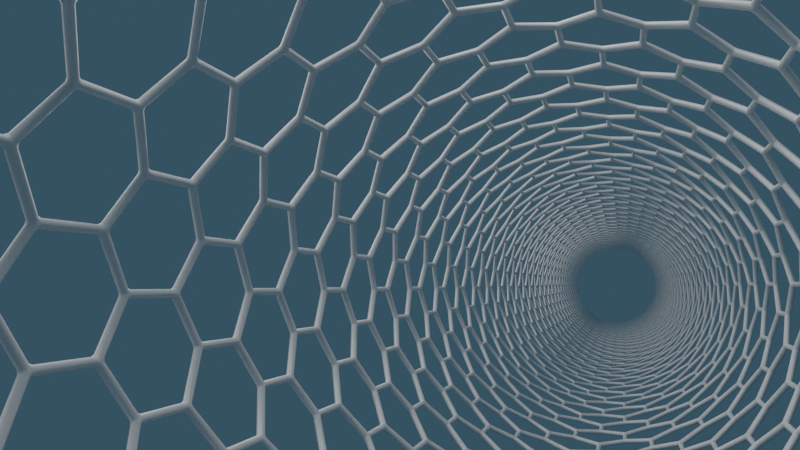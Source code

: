 # Source: blend.blend  (saved by Blender 2.92.15; exported with 4.5.12 LTS)
import bpy
from mathutils import Matrix  # noqa: F401  (used for matrix-valued properties, if any)

bpy.ops.wm.read_factory_settings(use_empty=True)
scene = bpy.context.scene
scene.name = 'Scene'

# ---- collections
col_collection = bpy.data.collections.new('Collection'); scene.collection.children.link(col_collection)

# ---- materials (node trees are filled in below, after node groups)
mat_material_001 = bpy.data.materials.new('Material.001')
mat_material = bpy.data.materials.new('Material')

# ---- material node trees
mat_material_001.use_nodes = True; mat_material_001.node_tree.nodes.clear()
_N = mat_material_001.node_tree.nodes; _L = mat_material_001.node_tree.links
n0 = _N.new('ShaderNodeBsdfPrincipled'); n0.name = 'Principled BSDF'; n0.location = (10, 300)
n0.distribution = 'GGX'
n0.subsurface_method = 'BURLEY'
n0.inputs[2].default_value = 0.2829
n0.inputs[3].default_value = 1.45
n0.inputs[27].default_value = (0.0, 0.0, 0.0, 1.0)
n0.inputs[28].default_value = 1.0
n1 = _N.new('ShaderNodeOutputMaterial'); n1.name = 'Material Output'; n1.location = (300, 300)
_L.new(n0.outputs[0], n1.inputs[0])
n1.is_active_output = True
mat_material.use_nodes = True; mat_material.node_tree.nodes.clear()
_N = mat_material.node_tree.nodes; _L = mat_material.node_tree.links
n0 = _N.new('ShaderNodeBsdfPrincipled'); n0.name = 'Principled BSDF'; n0.location = (10, 300)
n0.distribution = 'GGX'
n0.subsurface_method = 'BURLEY'
n0.inputs[0].default_value = (1.0, 1.0, 1.0, 1.0)
n0.inputs[1].default_value = 1.0
n0.inputs[2].default_value = 0.98
n0.inputs[3].default_value = 1.45
n0.inputs[27].default_value = (0.0, 0.0, 0.0, 1.0)
n0.inputs[28].default_value = 1.0
n1 = _N.new('ShaderNodeOutputMaterial'); n1.name = 'Material Output'; n1.location = (300, 300)
_L.new(n0.outputs[0], n1.inputs[0])
n1.is_active_output = True

# ---- world
world_world = bpy.data.worlds.new('World'); scene.world = world_world
world_world.use_nodes = True; world_world.node_tree.nodes.clear()
_N = world_world.node_tree.nodes; _L = world_world.node_tree.links
n0 = _N.new('ShaderNodeOutputWorld'); n0.name = 'World Output'; n0.location = (300, 300)
n1 = _N.new('ShaderNodeBackground'); n1.name = 'Background'; n1.location = (10, 300)
n1.inputs[0].default_value = (0.01627, 0.03575, 0.05088, 1.0)
n1.inputs[1].default_value = 1.9
_L.new(n1.outputs[0], n0.inputs[0])
n0.is_active_output = True
world_world.color = (0.05088, 0.05088, 0.05088)
world_world.use_sun_shadow = False
world_world.sun_shadow_jitter_overblur = 0.0

# ---- cameras
cam_camera = bpy.data.cameras.new('Camera')
cam_camera.passepartout_alpha = 1.0
cam_camera.lens = 26.8

# ---- lights
light_area = bpy.data.lights.new('Area', 'AREA')
light_area.transmission_factor = 0.0
light_area.energy = 785.4
light_area.shadow_soft_size = 1.0
light_area.shadow_maximum_resolution = 0.006
light_area.use_absolute_resolution = True
light_area.size = 1.0
light_area.size_y = 1.0
light_area_001 = bpy.data.lights.new('Area.001', 'AREA')
light_area_001.transmission_factor = 0.0
light_area_001.energy = 785.4
light_area_001.shadow_soft_size = 1.0
light_area_001.shadow_maximum_resolution = 0.006
light_area_001.use_absolute_resolution = True
light_area_001.size = 1.0
light_area_001.size_y = 1.0
light_area_002 = bpy.data.lights.new('Area.002', 'AREA')
light_area_002.transmission_factor = 0.0
light_area_002.energy = 3927.0
light_area_002.shadow_soft_size = 1.0
light_area_002.shadow_maximum_resolution = 0.006
light_area_002.use_absolute_resolution = True
light_area_002.size = 1.0
light_area_002.size_y = 1.0

# ---- meshes
me_cylinder = bpy.data.meshes.new('Cylinder')
me_cylinder.from_pydata([(1.987e-08, 1.0, 0.0), (-6.755e-08, -1.0, 0.0), (-0.866, -0.5, 0.0), (-0.866, 0.5, 0.0), (5.96e-08, -2.0, 0.0), (1.732, -2.0, 0.0), (0.866, -2.5, 0.0), (1.732, -1.0, 0.0), (0.866, -0.5, 0.0), (0.866, 0.5, 0.0), (1.732, 1.0, 0.0), (2.598, 0.5, 0.0), (2.598, -0.5, 0.0), (3.464, -1.0, 0.0), (3.464, -2.0, 0.0), (2.598, -2.5, 0.0)], [], [(0, 3, 2, 1, 8, 9), (4, 6, 5, 7, 8, 1), (12, 11, 10, 9, 8, 7), (5, 15, 14, 13, 12, 7)])
me_cylinder.polygons.foreach_set('use_smooth', [True] * 4)
_uv = me_cylinder.uv_layers.new(name='UVMap')
_uv.uv.foreach_set('vector', [0.75, 0.49, 0.5422, 0.37, 0.5422, 0.13, 0.75, 0.01, 0.9578, 0.13, 0.9578, 0.37, 0.75, 0.49, 0.5422, 0.37, 0.5422, 0.13, 0.75, 0.01, 0.9578, 0.13, 0.9578, 0.37, 0.75, 0.49, 0.5422, 0.37, 0.5422, 0.13, 0.75, 0.01, 0.9578, 0.13, 0.9578, 0.37, 0.75, 0.49, 0.5422, 0.37, 0.5422, 0.13, 0.75, 0.01, 0.9578, 0.13, 0.9578, 0.37])
me_cylinder.materials.append(mat_material_001)
me_cylinder.use_remesh_fix_poles = True
me_cylinder.use_remesh_preserve_attributes = False
me_cylinder.use_mirror_vertex_groups = False
me_cylinder.update()
me_icosphere = bpy.data.meshes.new('Icosphere')
me_icosphere.from_pydata([(0.0, 0.0, -1.0), (0.7236, -0.5257, -0.4472), (-0.2764, -0.8506, -0.4472), (-0.8944, 0.0, -0.4472), (-0.2764, 0.8506, -0.4472), (0.7236, 0.5257, -0.4472), (0.2764, -0.8506, 0.4472), (-0.7236, -0.5257, 0.4472), (-0.7236, 0.5257, 0.4472), (0.2764, 0.8506, 0.4472), (0.8944, 0.0, 0.4472), (0.0, 0.0, 1.0), (-0.1625, -0.5, -0.8507), (0.4253, -0.309, -0.8507), (0.2629, -0.809, -0.5257), (0.8506, 0.0, -0.5257), (0.4253, 0.309, -0.8507), (-0.5257, 0.0, -0.8507), (-0.6882, -0.5, -0.5257), (-0.1625, 0.5, -0.8507), (-0.6882, 0.5, -0.5257), (0.2629, 0.809, -0.5257), (0.9511, -0.309, 0.0), (0.9511, 0.309, 0.0), (0.0, -1.0, 0.0), (0.5878, -0.809, 0.0), (-0.9511, -0.309, 0.0), (-0.5878, -0.809, 0.0), (-0.5878, 0.809, 0.0), (-0.9511, 0.309, 0.0), (0.5878, 0.809, 0.0), (0.0, 1.0, 0.0), (0.6882, -0.5, 0.5257), (-0.2629, -0.809, 0.5257), (-0.8506, 0.0, 0.5257), (-0.2629, 0.809, 0.5257), (0.6882, 0.5, 0.5257), (0.1625, -0.5, 0.8507), (0.5257, 0.0, 0.8507), (-0.4253, -0.309, 0.8507), (-0.4253, 0.309, 0.8507), (0.1625, 0.5, 0.8507)], [], [(0, 13, 12), (1, 13, 15), (0, 12, 17), (0, 17, 19), (0, 19, 16), (1, 15, 22), (2, 14, 24), (3, 18, 26), (4, 20, 28), (5, 21, 30), (1, 22, 25), (2, 24, 27), (3, 26, 29), (4, 28, 31), (5, 30, 23), (6, 32, 37), (7, 33, 39), (8, 34, 40), (9, 35, 41), (10, 36, 38), (38, 41, 11), (38, 36, 41), (36, 9, 41), (41, 40, 11), (41, 35, 40), (35, 8, 40), (40, 39, 11), (40, 34, 39), (34, 7, 39), (39, 37, 11), (39, 33, 37), (33, 6, 37), (37, 38, 11), (37, 32, 38), (32, 10, 38), (23, 36, 10), (23, 30, 36), (30, 9, 36), (31, 35, 9), (31, 28, 35), (28, 8, 35), (29, 34, 8), (29, 26, 34), (26, 7, 34), (27, 33, 7), (27, 24, 33), (24, 6, 33), (25, 32, 6), (25, 22, 32), (22, 10, 32), (30, 31, 9), (30, 21, 31), (21, 4, 31), (28, 29, 8), (28, 20, 29), (20, 3, 29), (26, 27, 7), (26, 18, 27), (18, 2, 27), (24, 25, 6), (24, 14, 25), (14, 1, 25), (22, 23, 10), (22, 15, 23), (15, 5, 23), (16, 21, 5), (16, 19, 21), (19, 4, 21), (19, 20, 4), (19, 17, 20), (17, 3, 20), (17, 18, 3), (17, 12, 18), (12, 2, 18), (15, 16, 5), (15, 13, 16), (13, 0, 16), (12, 14, 2), (12, 13, 14), (13, 1, 14)])
me_icosphere.polygons.foreach_set('use_smooth', [True] * 80)
_uv = me_icosphere.uv_layers.new(name='UVMap')
_uv.uv.foreach_set('vector', [0.8182, 0.0, 0.7727, 0.07873, 0.8636, 0.07873, 0.7273, 0.1575, 0.6818, 0.07873, 0.6364, 0.1575, 0.09091, 0.0, 0.04545, 0.07873, 0.1364, 0.07873, 0.2727, 0.0, 0.2273, 0.07873, 0.3182, 0.07873, 0.4545, 0.0, 0.4091, 0.07873, 0.5, 0.07873, 0.7273, 0.1575, 0.6364, 0.1575, 0.6818, 0.2362, 0.9091, 0.1575, 0.8182, 0.1575, 0.8636, 0.2362, 0.1818, 0.1575, 0.09091, 0.1575, 0.1364, 0.2362, 0.3636, 0.1575, 0.2727, 0.1575, 0.3182, 0.2362, 0.5455, 0.1575, 0.4545, 0.1575, 0.5, 0.2362, 0.7273, 0.1575, 0.6818, 0.2362, 0.7727, 0.2362, 0.9091, 0.1575, 0.8636, 0.2362, 0.9545, 0.2362, 0.1818, 0.1575, 0.1364, 0.2362, 0.2273, 0.2362, 0.3636, 0.1575, 0.3182, 0.2362, 0.4091, 0.2362, 0.5455, 0.1575, 0.5, 0.2362, 0.5909, 0.2362, 0.8182, 0.3149, 0.7273, 0.3149, 0.7727, 0.3937, 1.0, 0.3149, 0.9091, 0.3149, 0.9545, 0.3937, 0.2727, 0.3149, 0.1818, 0.3149, 0.2273, 0.3937, 0.4545, 0.3149, 0.3636, 0.3149, 0.4091, 0.3937, 0.6364, 0.3149, 0.5455, 0.3149, 0.5909, 0.3937, 0.5909, 0.3937, 0.5, 0.3937, 0.5455, 0.4724, 0.5909, 0.3937, 0.5455, 0.3149, 0.5, 0.3937, 0.5455, 0.3149, 0.4545, 0.3149, 0.5, 0.3937, 0.4091, 0.3937, 0.3182, 0.3937, 0.3636, 0.4724, 0.4091, 0.3937, 0.3636, 0.3149, 0.3182, 0.3937, 0.3636, 0.3149, 0.2727, 0.3149, 0.3182, 0.3937, 0.2273, 0.3937, 0.1364, 0.3937, 0.1818, 0.4724, 0.2273, 0.3937, 0.1818, 0.3149, 0.1364, 0.3937, 0.1818, 0.3149, 0.09091, 0.3149, 0.1364, 0.3937, 0.9545, 0.3937, 0.8636, 0.3937, 0.9091, 0.4724, 0.9545, 0.3937, 0.9091, 0.3149, 0.8636, 0.3937, 0.9091, 0.3149, 0.8182, 0.3149, 0.8636, 0.3937, 0.7727, 0.3937, 0.6818, 0.3937, 0.7273, 0.4724, 0.7727, 0.3937, 0.7273, 0.3149, 0.6818, 0.3937, 0.7273, 0.3149, 0.6364, 0.3149, 0.6818, 0.3937, 0.5909, 0.2362, 0.5455, 0.3149, 0.6364, 0.3149, 0.5909, 0.2362, 0.5, 0.2362, 0.5455, 0.3149, 0.5, 0.2362, 0.4545, 0.3149, 0.5455, 0.3149, 0.4091, 0.2362, 0.3636, 0.3149, 0.4545, 0.3149, 0.4091, 0.2362, 0.3182, 0.2362, 0.3636, 0.3149, 0.3182, 0.2362, 0.2727, 0.3149, 0.3636, 0.3149, 0.2273, 0.2362, 0.1818, 0.3149, 0.2727, 0.3149, 0.2273, 0.2362, 0.1364, 0.2362, 0.1818, 0.3149, 0.1364, 0.2362, 0.09091, 0.3149, 0.1818, 0.3149, 0.9545, 0.2362, 0.9091, 0.3149, 1.0, 0.3149, 0.9545, 0.2362, 0.8636, 0.2362, 0.9091, 0.3149, 0.8636, 0.2362, 0.8182, 0.3149, 0.9091, 0.3149, 0.7727, 0.2362, 0.7273, 0.3149, 0.8182, 0.3149, 0.7727, 0.2362, 0.6818, 0.2362, 0.7273, 0.3149, 0.6818, 0.2362, 0.6364, 0.3149, 0.7273, 0.3149, 0.5, 0.2362, 0.4091, 0.2362, 0.4545, 0.3149, 0.5, 0.2362, 0.4545, 0.1575, 0.4091, 0.2362, 0.4545, 0.1575, 0.3636, 0.1575, 0.4091, 0.2362, 0.3182, 0.2362, 0.2273, 0.2362, 0.2727, 0.3149, 0.3182, 0.2362, 0.2727, 0.1575, 0.2273, 0.2362, 0.2727, 0.1575, 0.1818, 0.1575, 0.2273, 0.2362, 0.1364, 0.2362, 0.04545, 0.2362, 0.09091, 0.3149, 0.1364, 0.2362, 0.09091, 0.1575, 0.04545, 0.2362, 0.09091, 0.1575, 0.0, 0.1575, 0.04545, 0.2362, 0.8636, 0.2362, 0.7727, 0.2362, 0.8182, 0.3149, 0.8636, 0.2362, 0.8182, 0.1575, 0.7727, 0.2362, 0.8182, 0.1575, 0.7273, 0.1575, 0.7727, 0.2362, 0.6818, 0.2362, 0.5909, 0.2362, 0.6364, 0.3149, 0.6818, 0.2362, 0.6364, 0.1575, 0.5909, 0.2362, 0.6364, 0.1575, 0.5455, 0.1575, 0.5909, 0.2362, 0.5, 0.07873, 0.4545, 0.1575, 0.5455, 0.1575, 0.5, 0.07873, 0.4091, 0.07873, 0.4545, 0.1575, 0.4091, 0.07873, 0.3636, 0.1575, 0.4545, 0.1575, 0.3182, 0.07873, 0.2727, 0.1575, 0.3636, 0.1575, 0.3182, 0.07873, 0.2273, 0.07873, 0.2727, 0.1575, 0.2273, 0.07873, 0.1818, 0.1575, 0.2727, 0.1575, 0.1364, 0.07873, 0.09091, 0.1575, 0.1818, 0.1575, 0.1364, 0.07873, 0.04545, 0.07873, 0.09091, 0.1575, 0.04545, 0.07873, 0.0, 0.1575, 0.09091, 0.1575, 0.6364, 0.1575, 0.5909, 0.07873, 0.5455, 0.1575, 0.6364, 0.1575, 0.6818, 0.07873, 0.5909, 0.07873, 0.6818, 0.07873, 0.6364, 0.0, 0.5909, 0.07873, 0.8636, 0.07873, 0.8182, 0.1575, 0.9091, 0.1575, 0.8636, 0.07873, 0.7727, 0.07873, 0.8182, 0.1575, 0.7727, 0.07873, 0.7273, 0.1575, 0.8182, 0.1575])
me_icosphere.materials.append(mat_material)
me_icosphere.use_remesh_fix_poles = True
me_icosphere.use_remesh_preserve_attributes = False
me_icosphere.use_mirror_vertex_groups = False
me_icosphere.update()

# ---- curves / text
cu_beziercircle = bpy.data.curves.new('BezierCircle', 'CURVE')
cu_beziercircle.dimensions = '3D'
_sp = cu_beziercircle.splines.new('BEZIER'); _sp.bezier_points.add(3)
_sp.bezier_points.foreach_set('co', [-7.55e-08, 0.0, 1.0, 0.0, 1.0, 0.0, 7.55e-08, 0.0, -1.0, 0.0, -1.0, 0.0])
_sp.bezier_points.foreach_set('handle_left', [-7.55e-08, -0.5521, 1.0, -4.168e-08, 1.0, 0.5521, 7.55e-08, 0.5521, -1.0, 4.168e-08, -1.0, -0.5521])
_sp.bezier_points.foreach_set('handle_right', [-7.55e-08, 0.5521, 1.0, 4.168e-08, 1.0, -0.5521, 7.55e-08, -0.5521, -1.0, -4.168e-08, -1.0, 0.5521])
for _p, _l, _r in zip(_sp.bezier_points, ['AUTO', 'AUTO', 'AUTO', 'AUTO'], ['AUTO', 'AUTO', 'AUTO', 'AUTO']): _p.handle_left_type = _l; _p.handle_right_type = _r
_sp.order_u = 0
_sp.order_v = 0
_sp.use_cyclic_u = True
cu_beziercircle.use_path = True
cu_beziercircle.use_path_clamp = True
cu_beziercircle.fill_mode = 'FULL'

# ---- objects
ob_cylinder = bpy.data.objects.new('Cylinder', me_cylinder)
ob_carbon = bpy.data.objects.new('Carbon', me_icosphere)
ob_beziercircle = bpy.data.objects.new('BezierCircle', cu_beziercircle)
ob_camera = bpy.data.objects.new('Camera', cam_camera)
ob_area = bpy.data.objects.new('Area', light_area)
ob_area_001 = bpy.data.objects.new('Area.001', light_area_001)
ob_area_002 = bpy.data.objects.new('Area.002', light_area_002)

# ---- transforms, parenting, visibility, modifiers, constraints
ob_cylinder.location = (0.0, 0.0, 0.0)
ob_cylinder.lineart.crease_threshold = 0.0
_m = ob_cylinder.modifiers.new('Array', 'ARRAY')
_m.count = 10
_m.use_constant_offset = True
_m.constant_offset_displace = (0.0, 0.0, 0.0)
_m.relative_offset_displace = (0.8, 0.0, 0.0)
_m.use_merge_vertices = True
_m = ob_cylinder.modifiers.new('Array.001', 'ARRAY')
_m.count = 30
_m.use_constant_offset = True
_m.constant_offset_displace = (0.0, 3.0, 0.0)
_m.use_relative_offset = False
_m.relative_offset_displace = (0.0, 0.0, 0.0)
_m.use_merge_vertices = True
_m = ob_cylinder.modifiers.new('Curve', 'CURVE')
_m.object = ob_beziercircle
_m = ob_cylinder.modifiers.new('Weld', 'WELD')
_m.merge_threshold = 0.01
_m = ob_cylinder.modifiers.new('ParticleSettings', 'PARTICLE_SYSTEM')
_m = ob_cylinder.modifiers.new('Wireframe', 'WIREFRAME')
_m.thickness = 0.2
_m.use_boundary = True
_m.use_even_offset = False
_m.crease_weight = 0.0
_m = ob_cylinder.modifiers.new('Bevel', 'BEVEL')
_m.width = 0.03
_m.width_pct = 0.03
_m.limit_method = 'NONE'
ob_carbon.location = (-8.309, 0.0, 0.0)
ob_carbon.lineart.crease_threshold = 0.0
_m = ob_carbon.modifiers.new('Subdivision', 'SUBSURF')
_m.uv_smooth = 'PRESERVE_CORNERS'
_m.levels = 2
ob_beziercircle.location = (0.0, 0.0, 0.0)
ob_beziercircle.scale = (5.517, 5.517, 5.517)
ob_beziercircle.lineart.crease_threshold = 0.0
ob_camera.location = (-5.543, -1.053, 0.05218)
ob_camera.rotation_euler = (1.675, 0.01235, -1.214)
ob_camera.lineart.crease_threshold = 0.0
ob_area.location = (0.0, 0.0, 18.02)
ob_area.scale = (7.085, 7.085, 7.085)
ob_area.lineart.crease_threshold = 0.0
ob_area_001.location = (7.876, 0.0, 18.02)
ob_area_001.scale = (17.0, 7.085, 7.085)
ob_area_001.lineart.crease_threshold = 0.0
ob_area_002.location = (19.71, 17.82, 9.833)
ob_area_002.rotation_euler = (-0.9175, -1.763e-16, 8.709e-17)
ob_area_002.scale = (85.18, 11.83, 11.83)
ob_area_002.lineart.crease_threshold = 0.0

# ---- collection membership
col_collection.objects.link(ob_cylinder)
col_collection.objects.link(ob_carbon)
col_collection.objects.link(ob_beziercircle)
col_collection.objects.link(ob_camera)
col_collection.objects.link(ob_area)
col_collection.objects.link(ob_area_001)
col_collection.objects.link(ob_area_002)

# ---- scene / render settings (as saved in the file)
scene.camera = ob_camera
scene.frame_start = 1; scene.frame_end = 250; scene.frame_set(1)
scene.render.engine = 'CYCLES'
scene.render.image_settings.color_depth = '16'
scene.render.image_settings.compression = 100
scene.render.film_transparent = True
scene.cycles.samples = 128
scene.cycles.sampling_pattern = 'TABULATED_SOBOL'
scene.cycles.use_light_tree = False
scene.eevee.taa_render_samples = 128
scene.eevee.use_raytracing = True
scene.view_settings.view_transform = 'Filmic'
bpy.context.view_layer.update()
